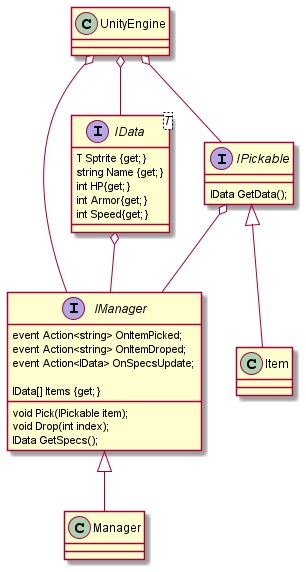

The diagram above was rendered by PlantUML. Its source (embedded in the PNG):
@startuml
interface IManager
interface IData
interface IPickable

class Manager
class Item

IManager <|-- Manager
IData o-- IManager
IPickable o-- IManager
IPickable <|-- Item

UnityEngine o-- IManager
UnityEngine o-- IData
UnityEngine o-- IPickable 


interface IManager{
	event Action<string> OnItemPicked;
	event Action<string> OnItemDroped;
	event Action<IData> OnSpecsUpdate;

	void Pick(IPickable item);
	void Drop(int index);
	IData GetSpecs();
	IData[] Items {get;}

}

interface IPickable{
	IData GetData();
}

interface IData<T>{
	T Sptrite {get;}
	string Name {get;}
	int HP{get;}
	int Armor{get;}
	int Speed{get;}
}

@enduml